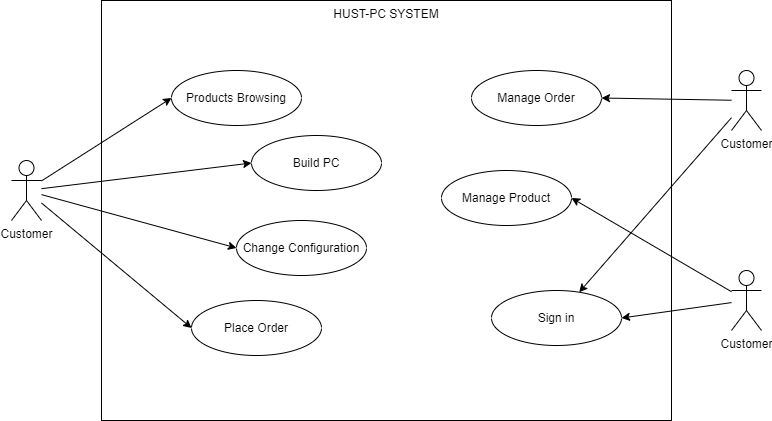

The diagram above was exported from draw.io. Its source (the exported page's mxGraphModel, read from the mxfile embedded in the PNG):
<mxGraphModel dx="1498" dy="1136" grid="1" gridSize="10" guides="1" tooltips="1" connect="1" arrows="1" fold="1" page="1" pageScale="1" pageWidth="850" pageHeight="1100" math="0" shadow="0">
  <root>
    <mxCell id="0" />
    <mxCell id="1" parent="0" />
    <mxCell id="19" style="edgeStyle=none;html=1;entryX=0;entryY=0.5;entryDx=0;entryDy=0;fillColor=none;strokeColor=#000000;fontColor=#000000;labelBackgroundColor=none;" edge="1" parent="1" source="4" target="12">
      <mxGeometry relative="1" as="geometry" />
    </mxCell>
    <mxCell id="20" style="edgeStyle=none;html=1;entryX=0;entryY=0.5;entryDx=0;entryDy=0;fillColor=none;strokeColor=#000000;fontColor=#000000;labelBackgroundColor=none;" edge="1" parent="1" source="4" target="14">
      <mxGeometry relative="1" as="geometry" />
    </mxCell>
    <mxCell id="21" style="edgeStyle=none;html=1;entryX=0;entryY=0.5;entryDx=0;entryDy=0;fillColor=none;strokeColor=#000000;fontColor=#000000;labelBackgroundColor=none;" edge="1" parent="1" source="4" target="13">
      <mxGeometry relative="1" as="geometry" />
    </mxCell>
    <mxCell id="22" style="edgeStyle=none;html=1;entryX=0;entryY=0.5;entryDx=0;entryDy=0;fillColor=none;strokeColor=#000000;fontColor=#000000;labelBackgroundColor=none;" edge="1" parent="1" source="4" target="15">
      <mxGeometry relative="1" as="geometry" />
    </mxCell>
    <mxCell id="4" value="Customer" style="shape=umlActor;verticalLabelPosition=bottom;verticalAlign=top;html=1;outlineConnect=0;fillColor=none;strokeColor=#000000;fontColor=#000000;labelBackgroundColor=none;" vertex="1" parent="1">
      <mxGeometry x="70" y="320" width="30" height="60" as="geometry" />
    </mxCell>
    <mxCell id="23" style="edgeStyle=none;html=1;fillColor=none;strokeColor=#000000;fontColor=#000000;labelBackgroundColor=none;" edge="1" parent="1" source="5" target="16">
      <mxGeometry relative="1" as="geometry" />
    </mxCell>
    <mxCell id="26" style="edgeStyle=none;html=1;entryX=1;entryY=0.5;entryDx=0;entryDy=0;fillColor=none;strokeColor=#000000;fontColor=#000000;labelBackgroundColor=none;" edge="1" parent="1" source="5" target="18">
      <mxGeometry relative="1" as="geometry" />
    </mxCell>
    <mxCell id="5" value="Customer" style="shape=umlActor;verticalLabelPosition=bottom;verticalAlign=top;html=1;outlineConnect=0;fillColor=none;strokeColor=#000000;fontColor=#000000;labelBackgroundColor=none;" vertex="1" parent="1">
      <mxGeometry x="790" y="230" width="30" height="60" as="geometry" />
    </mxCell>
    <mxCell id="24" style="edgeStyle=none;html=1;entryX=1;entryY=0.5;entryDx=0;entryDy=0;fillColor=none;strokeColor=#000000;fontColor=#000000;labelBackgroundColor=none;" edge="1" parent="1" source="6" target="16">
      <mxGeometry relative="1" as="geometry" />
    </mxCell>
    <mxCell id="25" style="edgeStyle=none;html=1;entryX=1;entryY=0.5;entryDx=0;entryDy=0;fillColor=none;strokeColor=#000000;fontColor=#000000;labelBackgroundColor=none;" edge="1" parent="1" source="6" target="17">
      <mxGeometry relative="1" as="geometry" />
    </mxCell>
    <mxCell id="6" value="Customer" style="shape=umlActor;verticalLabelPosition=bottom;verticalAlign=top;html=1;outlineConnect=0;fillColor=none;strokeColor=#000000;fontColor=#000000;labelBackgroundColor=none;" vertex="1" parent="1">
      <mxGeometry x="790" y="430" width="30" height="60" as="geometry" />
    </mxCell>
    <mxCell id="7" value="HUST-PC SYSTEM" style="whiteSpace=wrap;html=1;verticalAlign=top;fillColor=none;strokeColor=#000000;fontColor=#000000;labelBackgroundColor=none;" vertex="1" parent="1">
      <mxGeometry x="160" y="160" width="570" height="420" as="geometry" />
    </mxCell>
    <mxCell id="12" value="Products Browsing" style="ellipse;whiteSpace=wrap;html=1;fillColor=none;strokeColor=#000000;fontColor=#000000;labelBackgroundColor=none;" vertex="1" parent="1">
      <mxGeometry x="230" y="230" width="130" height="55" as="geometry" />
    </mxCell>
    <mxCell id="13" value="Change Configuration" style="ellipse;whiteSpace=wrap;html=1;fillColor=none;strokeColor=#000000;fontColor=#000000;labelBackgroundColor=none;" vertex="1" parent="1">
      <mxGeometry x="295" y="380" width="130" height="55" as="geometry" />
    </mxCell>
    <mxCell id="14" value="Build PC" style="ellipse;whiteSpace=wrap;html=1;fillColor=none;strokeColor=#000000;fontColor=#000000;labelBackgroundColor=none;" vertex="1" parent="1">
      <mxGeometry x="310" y="295" width="130" height="55" as="geometry" />
    </mxCell>
    <mxCell id="15" value="Place Order" style="ellipse;whiteSpace=wrap;html=1;fillColor=none;strokeColor=#000000;fontColor=#000000;labelBackgroundColor=none;" vertex="1" parent="1">
      <mxGeometry x="250" y="460" width="130" height="55" as="geometry" />
    </mxCell>
    <mxCell id="16" value="Sign in" style="ellipse;whiteSpace=wrap;html=1;fillColor=none;strokeColor=#000000;fontColor=#000000;labelBackgroundColor=none;" vertex="1" parent="1">
      <mxGeometry x="550" y="450" width="130" height="55" as="geometry" />
    </mxCell>
    <mxCell id="17" value="Manage Product" style="ellipse;whiteSpace=wrap;html=1;fillColor=none;strokeColor=#000000;fontColor=#000000;labelBackgroundColor=none;" vertex="1" parent="1">
      <mxGeometry x="500" y="330" width="130" height="55" as="geometry" />
    </mxCell>
    <mxCell id="18" value="Manage Order" style="ellipse;whiteSpace=wrap;html=1;fillColor=none;strokeColor=#000000;fontColor=#000000;labelBackgroundColor=none;" vertex="1" parent="1">
      <mxGeometry x="530" y="230" width="130" height="55" as="geometry" />
    </mxCell>
  </root>
</mxGraphModel>